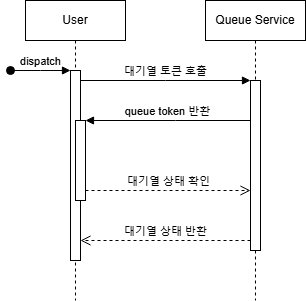

The diagram above was exported from draw.io. Its source (the exported page's mxGraphModel, read from the mxfile embedded in the PNG):
<mxGraphModel dx="1434" dy="746" grid="1" gridSize="10" guides="1" tooltips="1" connect="1" arrows="1" fold="1" page="1" pageScale="1" pageWidth="850" pageHeight="1100" math="0" shadow="0">
  <root>
    <mxCell id="0" />
    <mxCell id="1" parent="0" />
    <mxCell id="aM9ryv3xv72pqoxQDRHE-1" value="User" style="shape=umlLifeline;perimeter=lifelinePerimeter;whiteSpace=wrap;html=1;container=0;dropTarget=0;collapsible=0;recursiveResize=0;outlineConnect=0;portConstraint=eastwest;newEdgeStyle={&quot;edgeStyle&quot;:&quot;elbowEdgeStyle&quot;,&quot;elbow&quot;:&quot;vertical&quot;,&quot;curved&quot;:0,&quot;rounded&quot;:0};" parent="1" vertex="1">
      <mxGeometry x="40" y="40" width="100" height="300" as="geometry" />
    </mxCell>
    <mxCell id="aM9ryv3xv72pqoxQDRHE-2" value="" style="html=1;points=[];perimeter=orthogonalPerimeter;outlineConnect=0;targetShapes=umlLifeline;portConstraint=eastwest;newEdgeStyle={&quot;edgeStyle&quot;:&quot;elbowEdgeStyle&quot;,&quot;elbow&quot;:&quot;vertical&quot;,&quot;curved&quot;:0,&quot;rounded&quot;:0};" parent="aM9ryv3xv72pqoxQDRHE-1" vertex="1">
      <mxGeometry x="45" y="70" width="10" height="190" as="geometry" />
    </mxCell>
    <mxCell id="aM9ryv3xv72pqoxQDRHE-3" value="dispatch" style="html=1;verticalAlign=bottom;startArrow=oval;endArrow=block;startSize=8;edgeStyle=elbowEdgeStyle;elbow=vertical;curved=0;rounded=0;" parent="aM9ryv3xv72pqoxQDRHE-1" target="aM9ryv3xv72pqoxQDRHE-2" edge="1">
      <mxGeometry relative="1" as="geometry">
        <mxPoint x="-15" y="70" as="sourcePoint" />
      </mxGeometry>
    </mxCell>
    <mxCell id="aM9ryv3xv72pqoxQDRHE-4" value="" style="html=1;points=[];perimeter=orthogonalPerimeter;outlineConnect=0;targetShapes=umlLifeline;portConstraint=eastwest;newEdgeStyle={&quot;edgeStyle&quot;:&quot;elbowEdgeStyle&quot;,&quot;elbow&quot;:&quot;vertical&quot;,&quot;curved&quot;:0,&quot;rounded&quot;:0};" parent="aM9ryv3xv72pqoxQDRHE-1" vertex="1">
      <mxGeometry x="50" y="120" width="10" height="80" as="geometry" />
    </mxCell>
    <mxCell id="aM9ryv3xv72pqoxQDRHE-5" value="Queue Service" style="shape=umlLifeline;perimeter=lifelinePerimeter;whiteSpace=wrap;html=1;container=0;dropTarget=0;collapsible=0;recursiveResize=0;outlineConnect=0;portConstraint=eastwest;newEdgeStyle={&quot;edgeStyle&quot;:&quot;elbowEdgeStyle&quot;,&quot;elbow&quot;:&quot;vertical&quot;,&quot;curved&quot;:0,&quot;rounded&quot;:0};" parent="1" vertex="1">
      <mxGeometry x="220" y="40" width="100" height="300" as="geometry" />
    </mxCell>
    <mxCell id="aM9ryv3xv72pqoxQDRHE-6" value="" style="html=1;points=[];perimeter=orthogonalPerimeter;outlineConnect=0;targetShapes=umlLifeline;portConstraint=eastwest;newEdgeStyle={&quot;edgeStyle&quot;:&quot;elbowEdgeStyle&quot;,&quot;elbow&quot;:&quot;vertical&quot;,&quot;curved&quot;:0,&quot;rounded&quot;:0};" parent="aM9ryv3xv72pqoxQDRHE-5" vertex="1">
      <mxGeometry x="45" y="80" width="10" height="170" as="geometry" />
    </mxCell>
    <mxCell id="aM9ryv3xv72pqoxQDRHE-7" value="대기열 토큰 호출" style="html=1;verticalAlign=bottom;endArrow=block;edgeStyle=elbowEdgeStyle;elbow=vertical;curved=0;rounded=0;" parent="1" source="aM9ryv3xv72pqoxQDRHE-2" target="aM9ryv3xv72pqoxQDRHE-6" edge="1">
      <mxGeometry relative="1" as="geometry">
        <mxPoint x="195" y="130" as="sourcePoint" />
        <Array as="points">
          <mxPoint x="180" y="120" />
        </Array>
      </mxGeometry>
    </mxCell>
    <mxCell id="aM9ryv3xv72pqoxQDRHE-8" value="대기열 상태 반환" style="html=1;verticalAlign=bottom;endArrow=open;dashed=1;endSize=8;edgeStyle=elbowEdgeStyle;elbow=vertical;curved=0;rounded=0;" parent="1" source="aM9ryv3xv72pqoxQDRHE-6" target="aM9ryv3xv72pqoxQDRHE-2" edge="1">
      <mxGeometry relative="1" as="geometry">
        <mxPoint x="195" y="205" as="targetPoint" />
        <Array as="points">
          <mxPoint x="190" y="280" />
        </Array>
      </mxGeometry>
    </mxCell>
    <mxCell id="aM9ryv3xv72pqoxQDRHE-9" value="queue token 반환" style="html=1;verticalAlign=bottom;endArrow=block;edgeStyle=elbowEdgeStyle;elbow=vertical;curved=0;rounded=0;" parent="1" source="aM9ryv3xv72pqoxQDRHE-6" target="aM9ryv3xv72pqoxQDRHE-4" edge="1">
      <mxGeometry relative="1" as="geometry">
        <mxPoint x="175" y="160" as="sourcePoint" />
        <Array as="points">
          <mxPoint x="190" y="160" />
        </Array>
      </mxGeometry>
    </mxCell>
    <mxCell id="aM9ryv3xv72pqoxQDRHE-10" value="대기열 상태 확인" style="html=1;verticalAlign=bottom;endArrow=open;dashed=1;endSize=8;edgeStyle=elbowEdgeStyle;elbow=vertical;curved=0;rounded=0;" parent="1" source="aM9ryv3xv72pqoxQDRHE-4" target="aM9ryv3xv72pqoxQDRHE-6" edge="1">
      <mxGeometry relative="1" as="geometry">
        <mxPoint x="175" y="235" as="targetPoint" />
        <Array as="points">
          <mxPoint x="180" y="230" />
        </Array>
      </mxGeometry>
    </mxCell>
  </root>
</mxGraphModel>